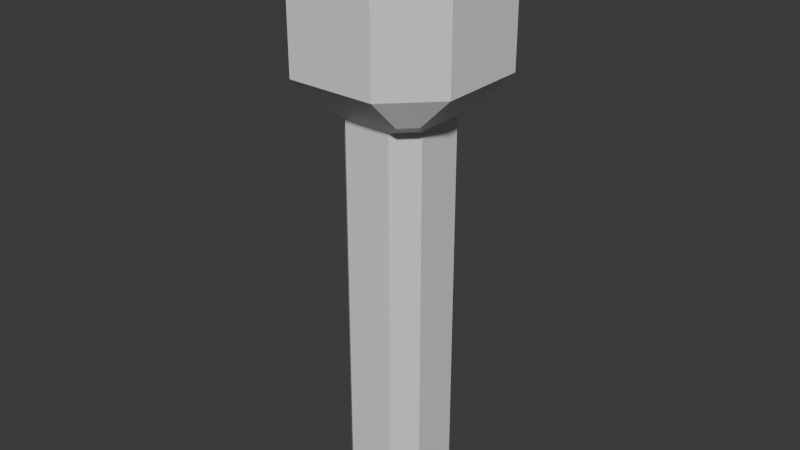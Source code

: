 # Source: Bone.blend  (saved by Blender 4.5.90; exported with 4.5.12 LTS)
import bpy
from mathutils import Matrix  # noqa: F401  (used for matrix-valued properties, if any)

bpy.ops.wm.read_factory_settings(use_empty=True)
scene = bpy.context.scene
scene.name = 'Scene'

# ---- collections
col_collection = bpy.data.collections.new('Collection'); scene.collection.children.link(col_collection)

# ---- materials (node trees are filled in below, after node groups)
mat_material = bpy.data.materials.new('Material')
mat_material.alpha_threshold = 0.0
mat_material.roughness = 0.5
mat_material.line_color = (0.0, 0.0, 0.0, 1.0)

# ---- material node trees
mat_material.use_nodes = True; mat_material.node_tree.nodes.clear()
_N = mat_material.node_tree.nodes; _L = mat_material.node_tree.links
n0 = _N.new('ShaderNodeOutputMaterial'); n0.name = 'Material Output'; n0.location = (200, 100)
n1 = _N.new('ShaderNodeBsdfPrincipled'); n1.name = 'Principled BSDF'; n1.location = (-200, 100)
n1.inputs[3].default_value = 1.45
_L.new(n1.outputs[0], n0.inputs[0])
n0.is_active_output = True

# ---- world
world_world = bpy.data.worlds.new('World'); scene.world = world_world
world_world.use_nodes = True; world_world.node_tree.nodes.clear()
_N = world_world.node_tree.nodes; _L = world_world.node_tree.links
n0 = _N.new('ShaderNodeOutputWorld'); n0.name = 'World Output'; n0.location = (200, 100)
n1 = _N.new('ShaderNodeBackground'); n1.name = 'Background'; n1.location = (-200, 100)
n1.inputs[0].default_value = (0.05088, 0.05088, 0.05088, 1.0)
_L.new(n1.outputs[0], n0.inputs[0])
n0.is_active_output = True
world_world.color = (0.05088, 0.05088, 0.05088)
world_world.sun_shadow_jitter_overblur = 0.0

# ---- meshes
me_cube = bpy.data.meshes.new('Cube')
me_cube.from_pydata([(1.0, -2.0, 10.0), (-1.0, -2.0, 10.0), (1.0, 2.0, 10.0), (-1.0, 2.0, 10.0), (1.0, -2.0, 12.0), (-1.0, -2.0, 12.0), (1.0, 2.0, 12.0), (-1.0, 2.0, 12.0), (1.0, -1.0, 13.0), (-1.0, -1.0, 13.0), (1.0, 1.0, 13.0), (-1.0, 1.0, 13.0), (2.0, 1.0, 10.0), (2.0, -1.0, 10.0), (2.0, 1.0, 12.0), (2.0, -1.0, 12.0), (-2.0, -1.0, 10.0), (-2.0, 1.0, 10.0), (-2.0, -1.0, 12.0), (-2.0, 1.0, 12.0), (1.0, 0.5485, 9.0), (0.5485, 1.0, 9.0), (1.0, 1.319, 9.319), (1.319, 1.0, 9.319), (0.5485, 1.0, 0.0), (1.0, 0.5485, 0.0), (0.5485, -1.0, 9.0), (1.0, -0.5485, 9.0), (1.319, -1.0, 9.319), (1.0, -1.319, 9.319), (1.0, -0.5485, 0.0), (0.5485, -1.0, 0.0), (-0.5485, 1.0, 9.0), (-1.0, 0.5485, 9.0), (-1.319, 1.0, 9.319), (-1.0, 1.319, 9.319), (-1.0, 0.5485, 0.0), (-0.5485, 1.0, 0.0), (-1.0, -0.5485, 9.0), (-0.5485, -1.0, 9.0), (-1.0, -1.319, 9.319), (-1.319, -1.0, 9.319), (-0.5485, -1.0, 0.0), (-1.0, -0.5485, 0.0)], [], [(1, 0, 4, 5), (4, 15, 8), (5, 9, 18), (6, 7, 11, 10), (2, 3, 7, 6), (7, 3, 17, 19), (10, 11, 9, 8), (11, 7, 19), (5, 4, 8, 9), (13, 12, 14, 15), (4, 0, 13, 15), (2, 6, 14, 12), (17, 16, 18, 19), (1, 5, 18, 16), (8, 15, 14, 10), (19, 18, 9, 11), (6, 10, 14), (20, 21, 22, 23), (26, 27, 28, 29), (32, 33, 34, 35), (38, 39, 40, 41), (20, 25, 24, 21), (42, 39, 38, 43), (26, 31, 30, 27), (32, 37, 36, 33), (37, 32, 21, 24), (25, 20, 27, 30), (22, 21, 32, 35, 3, 2), (23, 22, 2, 12), (28, 27, 20, 23, 12, 13), (36, 37, 24, 25, 30, 31, 42, 43), (31, 26, 39, 42), (40, 39, 26, 29, 0, 1), (0, 29, 28, 13), (17, 3, 35, 34), (43, 38, 33, 36), (34, 33, 38, 41, 16, 17), (41, 40, 1, 16)])
_uv = me_cube.uv_layers.new(name='UVMap')
_uv.uv.foreach_set('vector', [0.625, 1.0, 0.625, 0.75, 0.625, 0.75, 0.625, 1.0, 0.625, 0.75, 0.625, 0.75, 0.625, 0.75, 0.625, 1.0, 0.625, 1.0, 0.625, 1.0, 0.625, 0.5, 0.625, 0.25, 0.625, 0.25, 0.625, 0.5, 0.625, 0.5, 0.625, 0.25, 0.625, 0.25, 0.625, 0.5, 0.625, 0.25, 0.625, 0.25, 0.625, 0.25, 0.625, 0.25, 0.625, 0.5, 0.875, 0.5, 0.875, 0.75, 0.625, 0.75, 0.625, 0.25, 0.625, 0.25, 0.625, 0.25, 0.625, 1.0, 0.625, 0.75, 0.625, 0.75, 0.625, 1.0, 0.625, 0.75, 0.625, 0.5, 0.625, 0.5, 0.625, 0.75, 0.625, 0.75, 0.625, 0.75, 0.625, 0.75, 0.625, 0.75, 0.625, 0.5, 0.625, 0.5, 0.625, 0.5, 0.625, 0.5, 0.625, 0.25, 0.625, 0.0, 0.625, 0.0, 0.625, 0.25, 0.625, 1.0, 0.625, 1.0, 0.625, 1.0, 0.625, 1.0, 0.625, 0.75, 0.625, 0.75, 0.625, 0.5, 0.625, 0.5, 0.625, 0.25, 0.625, 0.0, 0.625, 1.0, 0.875, 0.5, 0.625, 0.5, 0.625, 0.5, 0.625, 0.5, 0.625, 0.5564, 0.625, 0.4446, 0.625, 0.5, 0.625, 0.5, 0.625, 0.8064, 0.625, 0.6946, 0.625, 0.75, 0.625, 0.75, 0.625, 0.3054, 0.625, 0.2296, 0.625, 0.25, 0.625, 0.25, 0.625, 0.8503, 0.625, 0.9451, 0.625, 1.0, 0.625, 0.7763, 0.625, 0.5564, 0.375, 0.5564, 0.3644, 0.4541, 0.625, 0.4446, 0.375, 0.0, 0.625, 0.0, 0.625, 0.05644, 0.375, 0.05644, 0.625, 0.8064, 0.3644, 0.7959, 0.375, 0.6936, 0.625, 0.6946, 0.625, 0.3054, 0.375, 0.3064, 0.375, 0.1936, 0.625, 0.2296, 0.375, 0.3064, 0.625, 0.3054, 0.625, 0.4446, 0.3644, 0.4541, 0.375, 0.5564, 0.625, 0.5564, 0.625, 0.6946, 0.375, 0.6936, 0.625, 0.5, 0.625, 0.4446, 0.625, 0.3054, 0.625, 0.25, 0.625, 0.25, 0.625, 0.5, 0.625, 0.5, 0.625, 0.5, 0.625, 0.5, 0.625, 0.5, 0.625, 0.75, 0.625, 0.6946, 0.625, 0.5564, 0.625, 0.5, 0.625, 0.5, 0.625, 0.75, 0.125, 0.5564, 0.1814, 0.5, 0.3644, 0.4541, 0.375, 0.5564, 0.375, 0.6936, 0.3644, 0.7959, 0.1814, 0.75, 0.125, 0.6936, 0.3644, 0.7959, 0.625, 0.8064, 0.625, 0.9451, 0.375, 0.9436, 0.625, 1.0, 0.625, 0.9451, 0.625, 0.8064, 0.625, 0.75, 0.625, 0.75, 0.625, 1.0, 0.625, 0.75, 0.625, 0.75, 0.625, 0.75, 0.625, 0.75, 0.625, 0.25, 0.625, 0.25, 0.625, 0.25, 0.625, 0.25, 0.375, 0.05644, 0.625, 0.05644, 0.625, 0.2296, 0.375, 0.1936, 0.625, 0.25, 0.625, 0.2296, 0.625, 0.8503, 0.625, 0.7763, 0.625, 0.0, 0.625, 0.25, 0.625, 0.7763, 0.625, 1.0, 0.625, 1.0, 0.625, 1.0])
me_cube.materials.append(mat_material)
me_cube.use_mirror_vertex_groups = False
me_cube.update()

# ---- objects
ob_cube = bpy.data.objects.new('Cube', me_cube)

# ---- transforms, parenting, visibility, modifiers, constraints
ob_cube.location = (0.0, 0.0, 0.0)
ob_cube.lock_rotations_4d = False
ob_cube.empty_display_type = 'ARROWS'
ob_cube.lineart.crease_threshold = 0.0

# ---- collection membership
col_collection.objects.link(ob_cube)

# ---- scene / render settings (as saved in the file)
scene.frame_start = 1; scene.frame_end = 250; scene.frame_set(1)
scene.render.engine = 'BLENDER_EEVEE_NEXT'
bpy.context.view_layer.update()

# ---- added for rendering (the .blend has no active camera and no usable light): camera, sun
cam_auto = bpy.data.cameras.new('AutoCamera')
cam_auto.lens = 50.0
cam_auto.sensor_width = 36.0
cam_auto.clip_end = 1000.0
ob_auto_camera = bpy.data.objects.new('AutoCamera', cam_auto)
scene.collection.objects.link(ob_auto_camera)
ob_auto_camera.location = (13.1173, -15.7408, 16.9939)
ob_auto_camera.rotation_euler = (1.09748, -7.21219e-08, 0.694738)
scene.camera = ob_auto_camera
light_auto_sun = bpy.data.lights.new('AutoSun', 'SUN')
light_auto_sun.energy = 3.0
light_auto_sun.angle = 0.0523599
ob_auto_sun = bpy.data.objects.new('AutoSun', light_auto_sun)
scene.collection.objects.link(ob_auto_sun)
ob_auto_sun.rotation_euler = (0.872665, 0.174533, 0.523599)
bpy.context.view_layer.update()
